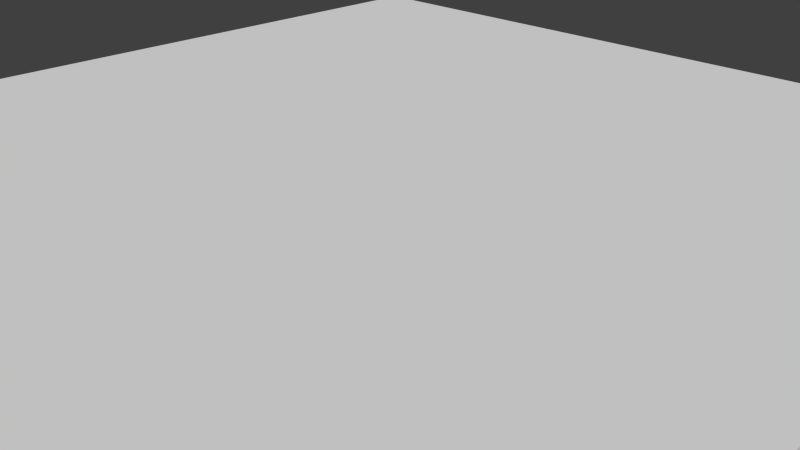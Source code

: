 # Source: floor1.blend  (saved by Blender 2.70.0; exported with 4.5.12 LTS)
import bpy
from mathutils import Matrix  # noqa: F401  (used for matrix-valued properties, if any)

bpy.ops.wm.read_factory_settings(use_empty=True)
scene = bpy.context.scene
scene.name = 'Scene'

# ---- collections
col_collection_1 = bpy.data.collections.new('Collection 1'); scene.collection.children.link(col_collection_1)

# ---- materials (node trees are filled in below, after node groups)
mat_pasto = bpy.data.materials.new('pasto')
mat_pasto.alpha_threshold = 0.0
mat_pasto.use_transparent_shadow = False
mat_pasto.roughness = 0.5
mat_pasto.line_color = (0.0, 0.0, 0.0, 1.0)
mat_tierra = bpy.data.materials.new('tierra')
mat_tierra.alpha_threshold = 0.0
mat_tierra.use_transparent_shadow = False
mat_tierra.preview_render_type = 'FLAT'
mat_tierra.roughness = 0.5
mat_tierra.line_color = (0.0, 0.0, 0.0, 1.0)

# ---- material node trees

# ---- world
world_world = bpy.data.worlds.new('World'); scene.world = world_world
world_world.color = (0.05088, 0.05088, 0.05088)
world_world.use_sun_shadow = False
world_world.sun_shadow_jitter_overblur = 0.0
world_world.cycles.sampling_method = 'MANUAL'
world_world.cycles.sample_map_resolution = 256

# ---- cameras
cam_camera = bpy.data.cameras.new('Camera')
cam_camera.clip_end = 100.0
cam_camera.lens = 35.0
cam_camera.sensor_width = 32.0
cam_camera.sensor_height = 18.0
cam_camera.ortho_scale = 7.314
cam_camera.dof.focus_distance = 0.0
cam_camera.dof.aperture_fstop = 128.0

# ---- meshes
me_cube = bpy.data.meshes.new('Cube')
me_cube.from_pydata([(1.0, 1.0, -1.0), (1.0, -1.0, -1.0), (-1.0, -1.0, -1.0), (-1.0, 1.0, -1.0), (1.0, 1.0, 1.0), (1.0, -1.0, 1.0), (-1.0, -1.0, 1.0), (-1.0, 1.0, 1.0), (1.0, -5.96e-08, -1.0), (1.788e-07, 1.0, -1.0), (1.0, 1.0, 0.0), (1.0, -1.0, 0.0), (-1.0, 2.98e-07, -1.0), (-1.0, -1.0, 0.0), (-1.0, 1.0, 0.0), (1.0, -5.364e-07, 1.0), (2.384e-07, 1.0, 1.0), (-5.364e-07, -1.0, 1.0), (-1.0, 1.788e-07, 1.0), (-1.49e-07, -1.788e-07, 1.0), (1.0, -2.98e-07, 0.0), (-1.0, 2.384e-07, 0.0), (2.384e-07, 1.0, 0.0)], [], [(19, 18, 6, 17), (20, 15, 5, 11), (21, 18, 7, 14), (22, 9, 3, 14), (15, 19, 17, 5), (4, 16, 19, 15), (16, 7, 18, 19), (8, 20, 11, 1), (0, 10, 20, 8), (10, 4, 15, 20), (12, 21, 14, 3), (2, 13, 21, 12), (13, 6, 18, 21), (16, 22, 14, 7), (4, 10, 22, 16), (10, 0, 9, 22)])
me_cube.polygons.foreach_set('material_index', [0, 1, 0, 0, 0, 0, 0, 1, 1, 1, 0, 0, 0, 0, 0, 0])
_uv = me_cube.uv_layers.new(name='UVMap')
_uv.uv.foreach_set('vector', [0.2484, 0.7521, 1.614, 0.7521, 1.614, 2.115, 0.2484, 2.115, 2.332, 0.5, 2.332, 1.0, -1.192e-07, 1.0, -5.96e-08, 0.5, 2.332, 0.5, 2.332, 1.0, -1.192e-07, 1.0, -5.96e-08, 0.5, 2.332, 0.5, 2.332, -2.98e-08, 4.664, 0.0, 4.664, 0.5, -1.117, 0.7521, 0.2484, 0.7521, 0.2484, 2.115, -1.117, 2.115, -1.117, -0.6105, 0.2484, -0.6105, 0.2484, 0.7521, -1.117, 0.7521, 0.2484, -0.6105, 1.614, -0.6105, 1.614, 0.7521, 0.2484, 0.7521, 2.332, -5.96e-08, 2.332, 0.5, -5.96e-08, 0.5, 0.0, -1.192e-07, 4.664, 0.0, 4.664, 0.5, 2.332, 0.5, 2.332, -5.96e-08, 4.664, 0.5, 4.664, 1.0, 2.332, 1.0, 2.332, 0.5, 2.332, -5.96e-08, 2.332, 0.5, -5.96e-08, 0.5, 0.0, -1.192e-07, 4.664, 0.0, 4.664, 0.5, 2.332, 0.5, 2.332, -5.96e-08, 4.664, 0.5, 4.664, 1.0, 2.332, 1.0, 2.332, 0.5, 2.332, 1.0, 2.332, 0.5, 4.664, 0.5, 4.664, 1.0, -5.96e-08, 1.0, -2.98e-08, 0.5, 2.332, 0.5, 2.332, 1.0, -2.98e-08, 0.5, 0.0, -5.96e-08, 2.332, -2.98e-08, 2.332, 0.5])
me_cube.materials.append(mat_pasto)
me_cube.materials.append(mat_tierra)
me_cube.use_remesh_preserve_volume = False
me_cube.use_remesh_preserve_attributes = False
me_cube.use_mirror_vertex_groups = False
me_cube.update()

# ---- objects
ob_cube = bpy.data.objects.new('Cube', me_cube)
ob_camera = bpy.data.objects.new('Camera', cam_camera)

# ---- transforms, parenting, visibility, modifiers, constraints
ob_cube.location = (0.0, 0.0, 0.0)
ob_cube.scale = (6.0, 6.0, 1.5)
ob_cube.lock_rotations_4d = False
ob_cube.empty_display_type = 'ARROWS'
ob_cube.lineart.crease_threshold = 0.0
ob_camera.location = (7.481, -6.508, 5.344)
ob_camera.rotation_euler = (1.109, 0.01082, 0.8149)
ob_camera.lock_rotations_4d = False
ob_camera.empty_display_type = 'ARROWS'
ob_camera.color = (0.0, 0.0, 0.0, 0.0)
ob_camera.display_type = 'WIRE'
ob_camera.lineart.crease_threshold = 0.0

# ---- collection membership
col_collection_1.objects.link(ob_cube)
col_collection_1.objects.link(ob_camera)

# ---- scene / render settings (as saved in the file)
scene.camera = ob_camera
scene.frame_start = 1; scene.frame_end = 250; scene.frame_set(223)
scene.render.engine = 'BLENDER_EEVEE_NEXT'
scene.render.image_settings.color_mode = 'RGB'
scene.render.image_settings.compression = 90
scene.render.resolution_percentage = 50
scene.render.dither_intensity = 0.0
scene.cycles.use_denoising = False
scene.cycles.samples = 10
scene.cycles.sampling_pattern = 'TABULATED_SOBOL'
scene.cycles.light_sampling_threshold = 0.0
scene.cycles.use_adaptive_sampling = False
scene.cycles.use_light_tree = False
scene.cycles.blur_glossy = 0.0
scene.cycles.volume_bounces = 1
scene.cycles.pixel_filter_type = 'GAUSSIAN'
scene.cycles.sample_clamp_indirect = 0.0
scene.view_settings.view_transform = 'Standard'
bpy.context.view_layer.update()

# ---- added for rendering (the .blend has no usable light): sun
light_auto_sun = bpy.data.lights.new('AutoSun', 'SUN')
light_auto_sun.energy = 3.0
light_auto_sun.angle = 0.0523599
ob_auto_sun = bpy.data.objects.new('AutoSun', light_auto_sun)
scene.collection.objects.link(ob_auto_sun)
ob_auto_sun.rotation_euler = (0.872665, 0.174533, 0.523599)
bpy.context.view_layer.update()
